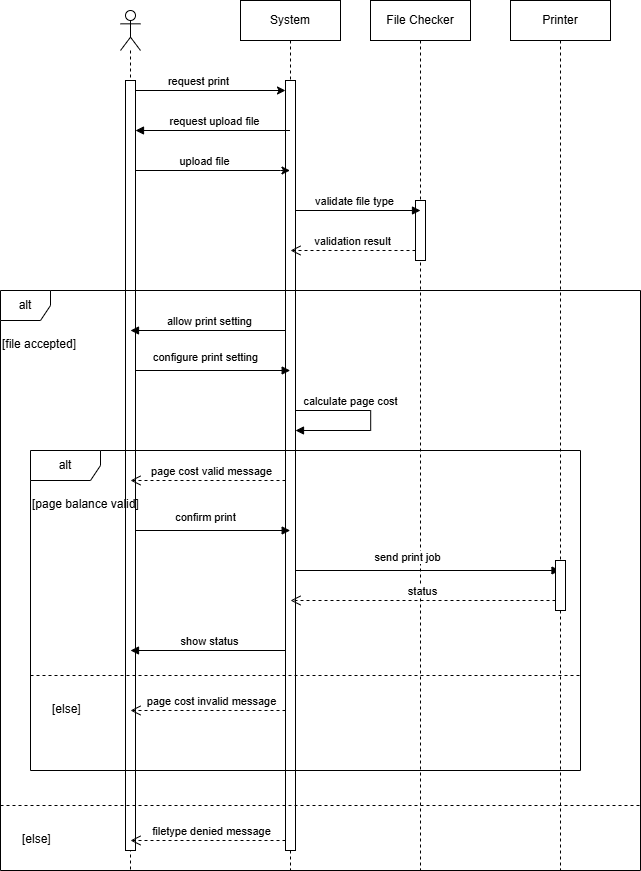

The diagram above was exported from draw.io. Its source (the exported page's mxGraphModel, read from the mxfile embedded in the PNG):
<mxGraphModel dx="1861" dy="412" grid="1" gridSize="10" guides="1" tooltips="1" connect="1" arrows="1" fold="1" page="1" pageScale="1" pageWidth="827" pageHeight="1169" math="0" shadow="0">
  <root>
    <mxCell id="0" />
    <mxCell id="1" parent="0" />
    <mxCell id="q3QKLmWz5q6LqKowhXBu-1" value="System" style="shape=umlLifeline;perimeter=lifelinePerimeter;whiteSpace=wrap;html=1;container=1;dropTarget=0;collapsible=0;recursiveResize=0;outlineConnect=0;portConstraint=eastwest;newEdgeStyle={&quot;edgeStyle&quot;:&quot;elbowEdgeStyle&quot;,&quot;elbow&quot;:&quot;vertical&quot;,&quot;curved&quot;:0,&quot;rounded&quot;:0};" vertex="1" parent="1">
      <mxGeometry x="160" y="390" width="100" height="870" as="geometry" />
    </mxCell>
    <mxCell id="q3QKLmWz5q6LqKowhXBu-2" value="" style="html=1;points=[[0,0,0,0,5],[0,1,0,0,-5],[1,0,0,0,5],[1,1,0,0,-5]];perimeter=orthogonalPerimeter;outlineConnect=0;targetShapes=umlLifeline;portConstraint=eastwest;newEdgeStyle={&quot;curved&quot;:0,&quot;rounded&quot;:0};" vertex="1" parent="q3QKLmWz5q6LqKowhXBu-1">
      <mxGeometry x="45" y="80" width="10" height="770" as="geometry" />
    </mxCell>
    <mxCell id="q3QKLmWz5q6LqKowhXBu-3" value="" style="html=1;verticalAlign=bottom;labelBackgroundColor=none;endArrow=block;endFill=1;rounded=0;" edge="1" parent="q3QKLmWz5q6LqKowhXBu-1" source="q3QKLmWz5q6LqKowhXBu-2" target="q3QKLmWz5q6LqKowhXBu-2">
      <mxGeometry width="160" relative="1" as="geometry">
        <mxPoint x="60.00034482758616" y="410" as="sourcePoint" />
        <mxPoint x="60.00034482758616" y="430" as="targetPoint" />
        <Array as="points">
          <mxPoint x="130.19" y="410" />
          <mxPoint x="130.19" y="430" />
        </Array>
      </mxGeometry>
    </mxCell>
    <mxCell id="q3QKLmWz5q6LqKowhXBu-4" value="calculate page cost" style="edgeLabel;html=1;align=center;verticalAlign=middle;resizable=0;points=[];" connectable="0" vertex="1" parent="q3QKLmWz5q6LqKowhXBu-3">
      <mxGeometry x="-0.2289" y="1" relative="1" as="geometry">
        <mxPoint x="-12" y="-9" as="offset" />
      </mxGeometry>
    </mxCell>
    <mxCell id="q3QKLmWz5q6LqKowhXBu-5" value="" style="endArrow=classic;html=1;rounded=0;" edge="1" parent="1" target="q3QKLmWz5q6LqKowhXBu-2">
      <mxGeometry width="50" height="50" relative="1" as="geometry">
        <mxPoint x="49.666666666666515" y="480.0000000000001" as="sourcePoint" />
        <mxPoint x="209.5" y="480.0000000000001" as="targetPoint" />
        <Array as="points">
          <mxPoint x="200" y="480" />
        </Array>
      </mxGeometry>
    </mxCell>
    <mxCell id="q3QKLmWz5q6LqKowhXBu-6" value="request print" style="edgeLabel;html=1;align=center;verticalAlign=middle;resizable=0;points=[];" connectable="0" vertex="1" parent="q3QKLmWz5q6LqKowhXBu-5">
      <mxGeometry x="-0.2092" y="2" relative="1" as="geometry">
        <mxPoint x="7" y="-8" as="offset" />
      </mxGeometry>
    </mxCell>
    <mxCell id="q3QKLmWz5q6LqKowhXBu-7" value="" style="shape=umlLifeline;perimeter=lifelinePerimeter;whiteSpace=wrap;html=1;container=1;dropTarget=0;collapsible=0;recursiveResize=0;outlineConnect=0;portConstraint=eastwest;newEdgeStyle={&quot;curved&quot;:0,&quot;rounded&quot;:0};participant=umlActor;" vertex="1" parent="1">
      <mxGeometry x="40" y="400" width="20" height="860" as="geometry" />
    </mxCell>
    <mxCell id="q3QKLmWz5q6LqKowhXBu-8" value="" style="html=1;points=[[0,0,0,0,5],[0,1,0,0,-5],[1,0,0,0,5],[1,1,0,0,-5]];perimeter=orthogonalPerimeter;outlineConnect=0;targetShapes=umlLifeline;portConstraint=eastwest;newEdgeStyle={&quot;curved&quot;:0,&quot;rounded&quot;:0};" vertex="1" parent="q3QKLmWz5q6LqKowhXBu-7">
      <mxGeometry x="5" y="70" width="10" height="770" as="geometry" />
    </mxCell>
    <mxCell id="q3QKLmWz5q6LqKowhXBu-9" value="" style="html=1;verticalAlign=bottom;labelBackgroundColor=none;endArrow=block;endFill=1;rounded=0;" edge="1" parent="1" target="q3QKLmWz5q6LqKowhXBu-8">
      <mxGeometry width="160" relative="1" as="geometry">
        <mxPoint x="209.5000000000001" y="520" as="sourcePoint" />
        <mxPoint x="49.810344827586164" y="520" as="targetPoint" />
      </mxGeometry>
    </mxCell>
    <mxCell id="q3QKLmWz5q6LqKowhXBu-10" value="request upload file" style="edgeLabel;html=1;align=center;verticalAlign=middle;resizable=0;points=[];" connectable="0" vertex="1" parent="q3QKLmWz5q6LqKowhXBu-9">
      <mxGeometry x="0.2535" y="-2" relative="1" as="geometry">
        <mxPoint x="21" y="-8" as="offset" />
      </mxGeometry>
    </mxCell>
    <mxCell id="q3QKLmWz5q6LqKowhXBu-11" value="" style="endArrow=classic;html=1;rounded=0;" edge="1" parent="1" source="q3QKLmWz5q6LqKowhXBu-8">
      <mxGeometry width="50" height="50" relative="1" as="geometry">
        <mxPoint x="49.666666666666515" y="559.9999999999999" as="sourcePoint" />
        <mxPoint x="209.5" y="559.9999999999999" as="targetPoint" />
        <Array as="points">
          <mxPoint x="200" y="560" />
        </Array>
      </mxGeometry>
    </mxCell>
    <mxCell id="q3QKLmWz5q6LqKowhXBu-12" value="upload file" style="edgeLabel;html=1;align=center;verticalAlign=middle;resizable=0;points=[];" connectable="0" vertex="1" parent="q3QKLmWz5q6LqKowhXBu-11">
      <mxGeometry x="-0.2092" y="2" relative="1" as="geometry">
        <mxPoint x="7" y="-8" as="offset" />
      </mxGeometry>
    </mxCell>
    <mxCell id="q3QKLmWz5q6LqKowhXBu-13" value="File Checker" style="shape=umlLifeline;perimeter=lifelinePerimeter;whiteSpace=wrap;html=1;container=1;dropTarget=0;collapsible=0;recursiveResize=0;outlineConnect=0;portConstraint=eastwest;newEdgeStyle={&quot;edgeStyle&quot;:&quot;elbowEdgeStyle&quot;,&quot;elbow&quot;:&quot;vertical&quot;,&quot;curved&quot;:0,&quot;rounded&quot;:0};" vertex="1" parent="1">
      <mxGeometry x="290" y="390" width="100" height="870" as="geometry" />
    </mxCell>
    <mxCell id="q3QKLmWz5q6LqKowhXBu-14" value="" style="html=1;points=[[0,0,0,0,5],[0,1,0,0,-5],[1,0,0,0,5],[1,1,0,0,-5]];perimeter=orthogonalPerimeter;outlineConnect=0;targetShapes=umlLifeline;portConstraint=eastwest;newEdgeStyle={&quot;curved&quot;:0,&quot;rounded&quot;:0};" vertex="1" parent="q3QKLmWz5q6LqKowhXBu-13">
      <mxGeometry x="45" y="200" width="10" height="60" as="geometry" />
    </mxCell>
    <mxCell id="q3QKLmWz5q6LqKowhXBu-15" value="Printer" style="shape=umlLifeline;perimeter=lifelinePerimeter;whiteSpace=wrap;html=1;container=1;dropTarget=0;collapsible=0;recursiveResize=0;outlineConnect=0;portConstraint=eastwest;newEdgeStyle={&quot;edgeStyle&quot;:&quot;elbowEdgeStyle&quot;,&quot;elbow&quot;:&quot;vertical&quot;,&quot;curved&quot;:0,&quot;rounded&quot;:0};" vertex="1" parent="1">
      <mxGeometry x="430" y="390" width="100" height="870" as="geometry" />
    </mxCell>
    <mxCell id="q3QKLmWz5q6LqKowhXBu-16" value="" style="html=1;verticalAlign=bottom;labelBackgroundColor=none;endArrow=block;endFill=1;rounded=0;" edge="1" parent="1" source="q3QKLmWz5q6LqKowhXBu-2">
      <mxGeometry width="160" relative="1" as="geometry">
        <mxPoint x="220" y="600" as="sourcePoint" />
        <mxPoint x="340" y="600" as="targetPoint" />
      </mxGeometry>
    </mxCell>
    <mxCell id="q3QKLmWz5q6LqKowhXBu-17" value="validate file type" style="edgeLabel;html=1;align=center;verticalAlign=middle;resizable=0;points=[];" connectable="0" vertex="1" parent="q3QKLmWz5q6LqKowhXBu-16">
      <mxGeometry x="-0.2289" y="1" relative="1" as="geometry">
        <mxPoint x="10" y="-9" as="offset" />
      </mxGeometry>
    </mxCell>
    <mxCell id="q3QKLmWz5q6LqKowhXBu-18" value="alt" style="shape=umlFrame;whiteSpace=wrap;html=1;pointerEvents=0;recursiveResize=0;container=1;collapsible=0;width=50;height=30;" vertex="1" parent="1">
      <mxGeometry x="-80" y="680" width="640" height="580" as="geometry" />
    </mxCell>
    <mxCell id="q3QKLmWz5q6LqKowhXBu-19" value="[file accepted]" style="text;html=1;" vertex="1" parent="q3QKLmWz5q6LqKowhXBu-18">
      <mxGeometry width="100" height="20" relative="1" as="geometry">
        <mxPoint y="40" as="offset" />
      </mxGeometry>
    </mxCell>
    <mxCell id="q3QKLmWz5q6LqKowhXBu-20" value="[else]" style="line;strokeWidth=1;dashed=1;labelPosition=center;verticalLabelPosition=bottom;align=left;verticalAlign=top;spacingLeft=20;spacingTop=15;html=1;whiteSpace=wrap;" vertex="1" parent="q3QKLmWz5q6LqKowhXBu-18">
      <mxGeometry y="510" width="640" height="10" as="geometry" />
    </mxCell>
    <mxCell id="q3QKLmWz5q6LqKowhXBu-21" value="" style="html=1;verticalAlign=bottom;labelBackgroundColor=none;endArrow=block;endFill=1;rounded=0;" edge="1" parent="q3QKLmWz5q6LqKowhXBu-18" source="q3QKLmWz5q6LqKowhXBu-8">
      <mxGeometry width="160" relative="1" as="geometry">
        <mxPoint x="130.00034482758605" y="80" as="sourcePoint" />
        <mxPoint x="289.69" y="80" as="targetPoint" />
      </mxGeometry>
    </mxCell>
    <mxCell id="q3QKLmWz5q6LqKowhXBu-22" value="configure print setting" style="edgeLabel;html=1;align=center;verticalAlign=middle;resizable=0;points=[];" connectable="0" vertex="1" parent="q3QKLmWz5q6LqKowhXBu-21">
      <mxGeometry x="-0.2289" y="1" relative="1" as="geometry">
        <mxPoint x="9" y="-13" as="offset" />
      </mxGeometry>
    </mxCell>
    <mxCell id="q3QKLmWz5q6LqKowhXBu-23" value="" style="html=1;verticalAlign=bottom;labelBackgroundColor=none;endArrow=block;endFill=1;rounded=0;" edge="1" parent="q3QKLmWz5q6LqKowhXBu-18" source="q3QKLmWz5q6LqKowhXBu-2">
      <mxGeometry width="160" relative="1" as="geometry">
        <mxPoint x="289.83" y="40" as="sourcePoint" />
        <mxPoint x="129.9966666666665" y="40" as="targetPoint" />
      </mxGeometry>
    </mxCell>
    <mxCell id="q3QKLmWz5q6LqKowhXBu-24" value="allow print setting" style="edgeLabel;html=1;align=center;verticalAlign=middle;resizable=0;points=[];" connectable="0" vertex="1" parent="q3QKLmWz5q6LqKowhXBu-23">
      <mxGeometry x="-0.1956" y="-1" relative="1" as="geometry">
        <mxPoint x="-15" y="-9" as="offset" />
      </mxGeometry>
    </mxCell>
    <mxCell id="q3QKLmWz5q6LqKowhXBu-25" value="alt" style="shape=umlFrame;whiteSpace=wrap;html=1;pointerEvents=0;recursiveResize=0;container=1;collapsible=0;width=70;height=30;" vertex="1" parent="q3QKLmWz5q6LqKowhXBu-18">
      <mxGeometry x="30" y="160" width="550" height="320" as="geometry" />
    </mxCell>
    <mxCell id="q3QKLmWz5q6LqKowhXBu-26" value="[page balance valid]" style="text;html=1;" vertex="1" parent="q3QKLmWz5q6LqKowhXBu-25">
      <mxGeometry width="100" height="20" relative="1" as="geometry">
        <mxPoint y="40" as="offset" />
      </mxGeometry>
    </mxCell>
    <mxCell id="q3QKLmWz5q6LqKowhXBu-27" value="[else]" style="line;strokeWidth=1;dashed=1;labelPosition=center;verticalLabelPosition=bottom;align=left;verticalAlign=top;spacingLeft=20;spacingTop=15;html=1;whiteSpace=wrap;" vertex="1" parent="q3QKLmWz5q6LqKowhXBu-25">
      <mxGeometry y="220" width="550" height="10" as="geometry" />
    </mxCell>
    <mxCell id="q3QKLmWz5q6LqKowhXBu-28" value="" style="html=1;verticalAlign=bottom;labelBackgroundColor=none;endArrow=block;endFill=1;rounded=0;" edge="1" parent="q3QKLmWz5q6LqKowhXBu-25" source="q3QKLmWz5q6LqKowhXBu-8">
      <mxGeometry width="160" relative="1" as="geometry">
        <mxPoint x="100.00034482758605" y="80" as="sourcePoint" />
        <mxPoint x="259.69" y="80" as="targetPoint" />
      </mxGeometry>
    </mxCell>
    <mxCell id="q3QKLmWz5q6LqKowhXBu-29" value="confirm print" style="edgeLabel;html=1;align=center;verticalAlign=middle;resizable=0;points=[];" connectable="0" vertex="1" parent="q3QKLmWz5q6LqKowhXBu-28">
      <mxGeometry x="-0.2289" y="1" relative="1" as="geometry">
        <mxPoint x="9" y="-13" as="offset" />
      </mxGeometry>
    </mxCell>
    <mxCell id="q3QKLmWz5q6LqKowhXBu-30" value="" style="html=1;verticalAlign=bottom;labelBackgroundColor=none;endArrow=block;endFill=1;rounded=0;" edge="1" parent="q3QKLmWz5q6LqKowhXBu-25" source="q3QKLmWz5q6LqKowhXBu-2">
      <mxGeometry width="160" relative="1" as="geometry">
        <mxPoint x="260.00034482758605" y="120" as="sourcePoint" />
        <mxPoint x="529.5" y="120" as="targetPoint" />
      </mxGeometry>
    </mxCell>
    <mxCell id="q3QKLmWz5q6LqKowhXBu-31" value="send print job" style="edgeLabel;html=1;align=center;verticalAlign=middle;resizable=0;points=[];" connectable="0" vertex="1" parent="q3QKLmWz5q6LqKowhXBu-30">
      <mxGeometry x="-0.2289" y="1" relative="1" as="geometry">
        <mxPoint x="9" y="-13" as="offset" />
      </mxGeometry>
    </mxCell>
    <mxCell id="q3QKLmWz5q6LqKowhXBu-32" value="" style="html=1;verticalAlign=bottom;labelBackgroundColor=none;endArrow=block;endFill=1;rounded=0;" edge="1" parent="q3QKLmWz5q6LqKowhXBu-25" source="q3QKLmWz5q6LqKowhXBu-2">
      <mxGeometry width="160" relative="1" as="geometry">
        <mxPoint x="259.83000000000004" y="200" as="sourcePoint" />
        <mxPoint x="99.99666666666651" y="200" as="targetPoint" />
      </mxGeometry>
    </mxCell>
    <mxCell id="q3QKLmWz5q6LqKowhXBu-33" value="show status" style="edgeLabel;html=1;align=center;verticalAlign=middle;resizable=0;points=[];" connectable="0" vertex="1" parent="q3QKLmWz5q6LqKowhXBu-32">
      <mxGeometry x="-0.1956" y="-1" relative="1" as="geometry">
        <mxPoint x="-15" y="-9" as="offset" />
      </mxGeometry>
    </mxCell>
    <mxCell id="q3QKLmWz5q6LqKowhXBu-34" value="" style="html=1;points=[[0,0,0,0,5],[0,1,0,0,-5],[1,0,0,0,5],[1,1,0,0,-5]];perimeter=orthogonalPerimeter;outlineConnect=0;targetShapes=umlLifeline;portConstraint=eastwest;newEdgeStyle={&quot;curved&quot;:0,&quot;rounded&quot;:0};" vertex="1" parent="q3QKLmWz5q6LqKowhXBu-25">
      <mxGeometry x="525" y="110" width="10" height="50" as="geometry" />
    </mxCell>
    <mxCell id="q3QKLmWz5q6LqKowhXBu-35" value="" style="html=1;verticalAlign=bottom;endArrow=open;dashed=1;endSize=8;edgeStyle=elbowEdgeStyle;elbow=vertical;curved=0;rounded=0;" edge="1" parent="q3QKLmWz5q6LqKowhXBu-25" source="q3QKLmWz5q6LqKowhXBu-2">
      <mxGeometry relative="1" as="geometry">
        <mxPoint x="100" y="30" as="targetPoint" />
        <Array as="points">
          <mxPoint x="195" y="30" />
        </Array>
        <mxPoint x="255" y="30" as="sourcePoint" />
      </mxGeometry>
    </mxCell>
    <mxCell id="q3QKLmWz5q6LqKowhXBu-36" value="page cost valid message" style="edgeLabel;html=1;align=center;verticalAlign=middle;resizable=0;points=[];" connectable="0" vertex="1" parent="q3QKLmWz5q6LqKowhXBu-35">
      <mxGeometry x="0.2209" y="-2" relative="1" as="geometry">
        <mxPoint x="20" y="-8" as="offset" />
      </mxGeometry>
    </mxCell>
    <mxCell id="q3QKLmWz5q6LqKowhXBu-37" value="" style="html=1;verticalAlign=bottom;endArrow=open;dashed=1;endSize=8;edgeStyle=elbowEdgeStyle;elbow=vertical;curved=0;rounded=0;" edge="1" parent="q3QKLmWz5q6LqKowhXBu-25">
      <mxGeometry relative="1" as="geometry">
        <mxPoint x="100" y="260" as="targetPoint" />
        <Array as="points">
          <mxPoint x="195" y="260" />
        </Array>
        <mxPoint x="255" y="260" as="sourcePoint" />
      </mxGeometry>
    </mxCell>
    <mxCell id="q3QKLmWz5q6LqKowhXBu-38" value="page cost invalid message" style="edgeLabel;html=1;align=center;verticalAlign=middle;resizable=0;points=[];" connectable="0" vertex="1" parent="q3QKLmWz5q6LqKowhXBu-37">
      <mxGeometry x="0.2209" y="-2" relative="1" as="geometry">
        <mxPoint x="20" y="-8" as="offset" />
      </mxGeometry>
    </mxCell>
    <mxCell id="q3QKLmWz5q6LqKowhXBu-39" value="status" style="html=1;verticalAlign=bottom;endArrow=open;dashed=1;endSize=8;edgeStyle=elbowEdgeStyle;elbow=vertical;curved=0;rounded=0;" edge="1" parent="q3QKLmWz5q6LqKowhXBu-25" source="q3QKLmWz5q6LqKowhXBu-34">
      <mxGeometry relative="1" as="geometry">
        <mxPoint x="260" y="150" as="targetPoint" />
        <Array as="points">
          <mxPoint x="355.5" y="150" />
        </Array>
        <mxPoint x="385" y="150" as="sourcePoint" />
      </mxGeometry>
    </mxCell>
    <mxCell id="q3QKLmWz5q6LqKowhXBu-40" value="" style="html=1;verticalAlign=bottom;endArrow=open;dashed=1;endSize=8;edgeStyle=elbowEdgeStyle;elbow=vertical;curved=0;rounded=0;" edge="1" parent="q3QKLmWz5q6LqKowhXBu-18">
      <mxGeometry relative="1" as="geometry">
        <mxPoint x="130" y="550" as="targetPoint" />
        <Array as="points">
          <mxPoint x="225" y="550" />
        </Array>
        <mxPoint x="285" y="550" as="sourcePoint" />
      </mxGeometry>
    </mxCell>
    <mxCell id="q3QKLmWz5q6LqKowhXBu-41" value="filetype denied message" style="edgeLabel;html=1;align=center;verticalAlign=middle;resizable=0;points=[];" connectable="0" vertex="1" parent="q3QKLmWz5q6LqKowhXBu-40">
      <mxGeometry x="0.2471" y="-2" relative="1" as="geometry">
        <mxPoint x="22" y="-8" as="offset" />
      </mxGeometry>
    </mxCell>
    <mxCell id="q3QKLmWz5q6LqKowhXBu-42" value="validation result" style="html=1;verticalAlign=bottom;endArrow=open;dashed=1;endSize=8;edgeStyle=elbowEdgeStyle;elbow=vertical;curved=0;rounded=0;" edge="1" parent="1" source="q3QKLmWz5q6LqKowhXBu-14">
      <mxGeometry relative="1" as="geometry">
        <mxPoint x="210" y="640" as="targetPoint" />
        <Array as="points">
          <mxPoint x="305.5" y="640" />
        </Array>
        <mxPoint x="340" y="640" as="sourcePoint" />
      </mxGeometry>
    </mxCell>
  </root>
</mxGraphModel>